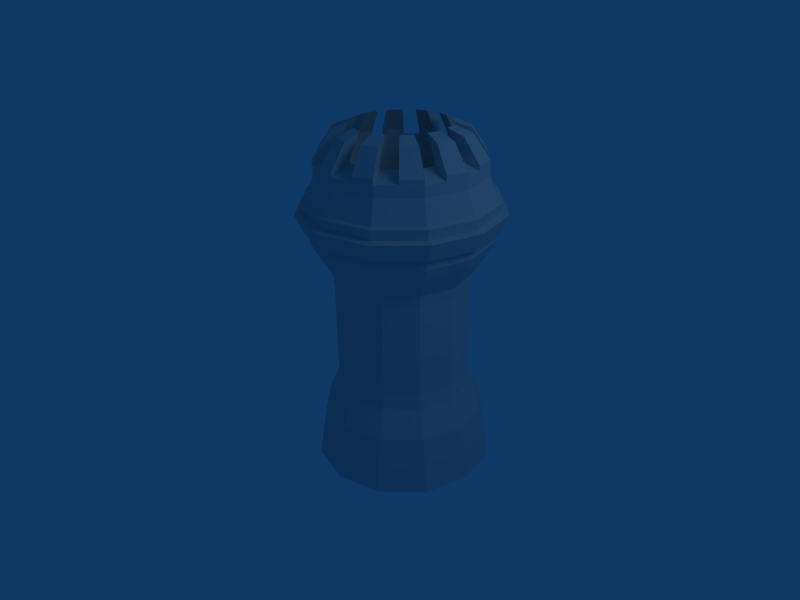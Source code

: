# Source: castle-tower-2_-evilfortress_.blend  (saved by Blender 2.44.0; exported with 4.5.12 LTS)
import bpy
from mathutils import Matrix  # noqa: F401  (used for matrix-valued properties, if any)

bpy.ops.wm.read_factory_settings(use_empty=True)
scene = bpy.context.scene
scene.name = 'Scene'

# ---- collections
col_collection_1 = bpy.data.collections.new('Collection 1'); scene.collection.children.link(col_collection_1)

# ---- world
world_world = bpy.data.worlds.new('World'); scene.world = world_world
world_world.color = (0.05656, 0.2208, 0.4)
world_world.use_sun_shadow = False
world_world.sun_shadow_jitter_overblur = 0.0
world_world.cycles.sampling_method = 'MANUAL'
world_world.cycles.sample_map_resolution = 256

# ---- cameras
cam_camera = bpy.data.cameras.new('Camera')
cam_camera.passepartout_alpha = 0.2
cam_camera.clip_end = 100.0
cam_camera.lens = 35.0
cam_camera.ortho_scale = 7.314
cam_camera.show_passepartout = False
cam_camera.show_safe_areas = True
cam_camera.dof.focus_distance = 0.0
cam_camera.dof.aperture_fstop = 128.0

# ---- lights
light_spot = bpy.data.lights.new('Spot', 'POINT')
light_spot.transmission_factor = 0.0
light_spot.cutoff_distance = 30.0
light_spot.energy = 100.0
light_spot.shadow_buffer_clip_start = 1.001
light_spot.shadow_soft_size = 1.0
light_spot.shadow_maximum_resolution = 0.006
light_spot.use_absolute_resolution = True
light_spot.cycles.use_multiple_importance_sampling = False

# ---- meshes
me_plane = bpy.data.meshes.new('Plane')
me_plane.from_pydata([(-0.2765, -0.04083, -0.1089), (-0.2866, 0.04748, -0.07774), (-0.2951, 0.1362, -0.04581), (-0.2781, 0.2249, -0.005386), (-0.2846, 0.2728, 0.01122), (-0.3181, 0.3948, 0.04773), (-0.3623, 0.5604, 0.09775), (-0.3754, 0.5959, 0.1072), (-0.4071, 0.6277, 0.109), (-0.4406, 0.6631, 0.1116), (-0.4643, 0.6918, 0.1149), (-0.4705, 0.7151, 0.122), (-0.488, 0.7206, 0.1182), (-0.5256, 0.7715, 0.1255), (-0.4956, 0.8864, 0.1806), (-0.4372, 0.9188, 0.2129), (-0.5152, 0.8089, 0.1437), (-0.504, 0.8148, 0.1498), (-0.5035, 0.7788, 0.1358), (-2.98e-08, 2.98e-08, 1.49e-08), (-0.5115, 0.7307, 0.2881), (-0.5117, 0.7682, 0.2973), (-0.5233, 0.7602, 0.2978), (-0.4423, 0.8875, 0.3118), (-0.5026, 0.8442, 0.314), (-0.5343, 0.7195, 0.2901), (-0.496, 0.6725, 0.2705), (-0.478, 0.6696, 0.2659), (-0.4718, 0.6463, 0.2589), (-0.4477, 0.6202, 0.2474), (-0.4135, 0.5887, 0.2324), (-0.3812, 0.5607, 0.2186), (-0.368, 0.5258, 0.2073), (-0.3239, 0.3602, 0.1572), (-0.2903, 0.2384, 0.1202), (-0.284, 0.1894, 0.1069), (-0.3021, 0.09416, 0.08732), (-0.294, 0.002929, 0.06323), (-0.2843, -0.08757, 0.03895), (-0.2159, -0.1108, 0.1764), (-0.2288, -0.01926, 0.1942), (-0.2405, 0.07321, 0.2111), (-0.2321, 0.1718, 0.2112), (-0.2399, 0.2212, 0.2215), (-0.2732, 0.343, 0.259), (-0.3173, 0.5086, 0.309), (-0.3297, 0.5431, 0.3222), (-0.3565, 0.5693, 0.347), (-0.3849, 0.5988, 0.3735), (-0.4052, 0.6237, 0.3927), (-0.4114, 0.647, 0.3998), (-0.4255, 0.6485, 0.4119), (-0.4581, 0.6936, 0.4431), (-0.4409, 0.8232, 0.438), (-0.3966, 0.872, 0.4037), (-0.452, 0.7359, 0.441), (-0.4435, 0.745, 0.4344), (-0.4411, 0.7068, 0.4295), (-0.3111, 0.7134, 0.5224), (-0.3175, 0.7514, 0.5244), (-0.3204, 0.7426, 0.535), (-0.3122, 0.8763, 0.464), (-0.327, 0.829, 0.5193), (-0.3176, 0.7008, 0.5435), (-0.2956, 0.6552, 0.5048), (-0.2885, 0.6532, 0.4876), (-0.2823, 0.6299, 0.4805), (-0.269, 0.6047, 0.4563), (-0.2512, 0.5746, 0.4222), (-0.2346, 0.548, 0.3901), (-0.2238, 0.5133, 0.3758), (-0.1797, 0.3478, 0.3258), (-0.1468, 0.226, 0.288), (-0.1362, 0.1766, 0.2797), (-0.1268, 0.07899, 0.2922), (-0.1084, -0.01313, 0.2802), (-0.0896, -0.1044, 0.2666), (0.06066, -0.07002, 0.2853), (0.03479, 0.01966, 0.2981), (0.008486, 0.11, 0.3091), (-0.02219, 0.2028, 0.2939), (-0.03606, 0.2513, 0.3018), (-0.06842, 0.3732, 0.3397), (-0.1126, 0.5388, 0.3897), (-0.1214, 0.5739, 0.4042), (-0.1258, 0.6033, 0.4379), (-0.1311, 0.6363, 0.4735), (-0.136, 0.6634, 0.4988), (-0.1422, 0.6867, 0.5058), (-0.1409, 0.6906, 0.5241), (-0.1503, 0.7391, 0.5644), (-0.1914, 0.8601, 0.5362), (-0.2117, 0.8993, 0.4766), (-0.1638, 0.7785, 0.5546), (-0.1676, 0.7857, 0.5431), (-0.1564, 0.7488, 0.5417), (-0.01849, 0.8035, 0.4823), (-0.03393, 0.8388, 0.4855), (-0.02414, 0.8339, 0.4944), (-0.1221, 0.9348, 0.438), (-0.07058, 0.908, 0.4842), (-0.001159, 0.7982, 0.5001), (-0.002963, 0.7453, 0.4647), (-0.01176, 0.7385, 0.4496), (-0.005546, 0.7152, 0.4426), (-0.008129, 0.6851, 0.4205), (-0.01407, 0.6476, 0.3897), (-0.02046, 0.6139, 0.3607), (-0.01333, 0.5782, 0.347), (0.03082, 0.4126, 0.297), (0.06271, 0.2905, 0.2593), (0.07953, 0.2431, 0.2501), (0.1291, 0.1578, 0.2572), (0.1625, 0.07033, 0.2431), (0.1947, -0.01685, 0.2276), (0.2765, 0.04083, 0.1089), (0.2405, 0.1253, 0.1299), (0.2028, 0.2097, 0.1503), (0.1417, 0.2869, 0.16), (0.123, 0.333, 0.1718), (0.09143, 0.4553, 0.2091), (0.04728, 0.6209, 0.2591), (0.04119, 0.6574, 0.2713), (0.05419, 0.6958, 0.2907), (0.06699, 0.738, 0.3116), (0.07414, 0.7713, 0.327), (0.06793, 0.7946, 0.3341), (0.08129, 0.8047, 0.3425), (0.08994, 0.8624, 0.368), (0.003248, 0.96, 0.3771), (-0.06738, 0.9734, 0.3586), (0.06117, 0.894, 0.3707), (0.04772, 0.8963, 0.3671), (0.06576, 0.8629, 0.3601), (0.07374, 0.911, 0.2079), (0.05546, 0.9429, 0.2196), (0.06925, 0.9427, 0.2166), (-0.06219, 1.005, 0.2597), (0.01024, 1.002, 0.2437), (0.09857, 0.9144, 0.2034), (0.08927, 0.8528, 0.1903), (0.07547, 0.8401, 0.1901), (0.08169, 0.8168, 0.1831), (0.0741, 0.7809, 0.1759), (0.06066, 0.7347, 0.1674), (0.04703, 0.6926, 0.1599), (0.05302, 0.6555, 0.1496), (0.09717, 0.4899, 0.09956), (0.1287, 0.3675, 0.06279), (0.1475, 0.3224, 0.04773), (0.2098, 0.2518, 0.01719), (0.2479, 0.1699, -0.01103), (0.2843, 0.08757, -0.03895), (0.2159, 0.1108, -0.1764), (0.1827, 0.192, -0.142), (0.1482, 0.2728, -0.1066), (0.09561, 0.34, -0.0566), (0.07832, 0.3846, -0.03851), (0.04651, 0.5072, -0.002228), (0.002359, 0.6727, 0.04778), (-0.0045, 0.7101, 0.05642), (0.003595, 0.7541, 0.05275), (0.01131, 0.8022, 0.04971), (0.01508, 0.8395, 0.04925), (0.008867, 0.8628, 0.05629), (0.01884, 0.8767, 0.04879), (0.02242, 0.9404, 0.05044), (-0.05147, 1.023, 0.1198), (-0.1079, 1.02, 0.1678), (-0.002058, 0.9669, 0.07334), (-0.01279, 0.9661, 0.08246), (0.003316, 0.935, 0.06638), (-0.1266, 0.9283, -0.02645), (-0.1387, 0.9597, -0.007499), (-0.1336, 0.9602, -0.02065), (-0.1924, 1.016, 0.1075), (-0.1653, 1.017, 0.03842), (-0.1181, 0.9332, -0.04994), (-0.1111, 0.8701, -0.04404), (-0.114, 0.8565, -0.03151), (-0.1078, 0.8332, -0.03854), (-0.1046, 0.7964, -0.03305), (-0.1017, 0.7488, -0.02246), (-0.0996, 0.7053, -0.01151), (-0.09114, 0.668, -0.019), (-0.04699, 0.5024, -0.06901), (-0.01473, 0.3799, -0.105), (-0.0002227, 0.3352, -0.1251), (0.03454, 0.267, -0.1877), (0.06237, 0.1859, -0.228), (0.0896, 0.1044, -0.2666), (-0.06066, 0.07002, -0.2853), (-0.08086, 0.1531, -0.2459), (-0.1007, 0.236, -0.2046), (-0.1143, 0.3091, -0.1393), (-0.1255, 0.3545, -0.1188), (-0.1583, 0.4769, -0.0829), (-0.2024, 0.6425, -0.03289), (-0.2128, 0.6794, -0.02563), (-0.227, 0.7201, -0.0381), (-0.2425, 0.7648, -0.05026), (-0.2541, 0.7997, -0.0568), (-0.2603, 0.823, -0.04976), (-0.2658, 0.8347, -0.06334), (-0.2854, 0.8949, -0.07081), (-0.3009, 0.9864, 0.02151), (-0.2928, 0.9929, 0.095), (-0.2902, 0.9244, -0.04019), (-0.2886, 0.9254, -0.02621), (-0.2813, 0.8929, -0.04575), (-0.4193, 0.8382, 0.01364), (-0.4223, 0.8724, 0.03136), (-0.4299, 0.869, 0.01995), (-0.3824, 0.9574, 0.1336), (-0.4218, 0.9384, 0.07355), (-0.4345, 0.8357, -0.006583), (-0.4037, 0.78, -0.003945), (-0.3908, 0.7713, 0.006412), (-0.3846, 0.748, -0.0006237), (-0.3654, 0.716, 0.002698), (-0.3388, 0.6758, 0.01003), (-0.3137, 0.6393, 0.01783), (-0.3017, 0.6031, 0.009846), (-0.2575, 0.4376, -0.04017), (-0.2242, 0.3153, -0.07627), (-0.216, 0.2687, -0.09548), (-0.2214, 0.1882, -0.1527), (-0.2086, 0.1025, -0.1909), (-0.1947, 0.01685, -0.2276), (-0.3625, 0.8827, 0.111), (-0.2984, 0.8772, 0.186), (-0.253, 0.8952, 0.1664), (-0.2729, 0.9183, 0.07246), (-0.1725, 0.9413, 0.085), (-0.202, 0.9069, 0.1728), (-0.1591, 0.9091, 0.2034), (-0.08804, 0.9456, 0.1453), (-0.0423, 0.93, 0.2372), (-0.1359, 0.9012, 0.25), (-0.1385, 0.8853, 0.3002), (-0.04748, 0.8988, 0.3361), (-0.1022, 0.8602, 0.4154), (-0.1663, 0.8658, 0.3405), (-0.2118, 0.8477, 0.3601), (-0.1918, 0.8247, 0.454), (-0.2923, 0.8017, 0.4415), (-0.2628, 0.836, 0.3537), (-0.3056, 0.8339, 0.3231), (-0.3767, 0.7974, 0.3812), (-0.4224, 0.8129, 0.2893), (-0.3289, 0.8418, 0.2765), (-0.2323, 0.8711, 0.2631), (-0.3262, 0.8576, 0.2263), (-0.4173, 0.8442, 0.1904), (-0.4346, 0.9867, 0.08814), (-0.3953, 1.006, 0.1482), (-0.3057, 1.041, 0.1096), (-0.3138, 1.035, 0.0361), (-0.1782, 1.066, 0.05301), (-0.2052, 1.064, 0.1221), (-0.1208, 1.069, 0.1824), (-0.06435, 1.071, 0.1344), (-0.002637, 1.05, 0.2583), (-0.07507, 1.053, 0.2743), (-0.08026, 1.022, 0.3732), (-0.009631, 1.008, 0.3917), (-0.08346, 0.9563, 0.4988), (-0.135, 0.9831, 0.4526), (-0.2246, 0.9476, 0.4912), (-0.2043, 0.9084, 0.5508), (-0.3399, 0.8773, 0.5339), (-0.3251, 0.9246, 0.4786), (-0.4095, 0.9203, 0.4183), (-0.4537, 0.8715, 0.4526), (-0.5155, 0.8925, 0.3286), (-0.4552, 0.9358, 0.3264), (-0.45, 0.9671, 0.2275), (-0.5085, 0.9347, 0.1952), (-0.4991, 0.8653, 0.2473), (-0.4398, 0.9032, 0.2624), (-0.4717, 0.8337, 0.376), (-0.4195, 0.8798, 0.3578), (-0.3839, 0.8261, 0.4786), (-0.3544, 0.8741, 0.4339), (-0.2592, 0.8445, 0.5278), (-0.2619, 0.8878, 0.4703), (-0.131, 0.884, 0.5102), (-0.1669, 0.9171, 0.4573), (-0.03366, 0.934, 0.4307), (-0.09474, 0.9541, 0.3983), (0.006745, 0.9811, 0.3104), (-0.06478, 0.989, 0.3092), (-0.02061, 1.013, 0.1817), (-0.08507, 1.012, 0.2138), (-0.1084, 1.02, 0.07909), (-0.1501, 1.018, 0.1377), (-0.2331, 1.002, 0.02996), (-0.2426, 1.004, 0.1013), (-0.3613, 0.9624, 0.04753), (-0.3376, 0.9751, 0.1143), (-0.4098, 0.9381, 0.1733), (-0.4587, 0.9124, 0.1271), (-0.5002, 0.9038, 0.1859), (-0.4715, 0.9607, 0.1417), (-0.4262, 0.9552, 0.07862), (-0.3869, 0.9741, 0.1386), (-0.4227, 0.9864, 0.1879), (-0.4418, 0.9362, 0.2182), (-0.2973, 1.01, 0.1001), (-0.3505, 1.023, 0.1289), (-0.3742, 1.011, 0.06212), (-0.3054, 1.003, 0.02659), (-0.1969, 1.033, 0.1127), (-0.2555, 1.053, 0.1159), (-0.246, 1.05, 0.04455), (-0.1699, 1.034, 0.04355), (-0.1123, 1.037, 0.1728), (-0.163, 1.066, 0.1523), (-0.1213, 1.069, 0.09368), (-0.05587, 1.04, 0.1247), (-0.06671, 1.022, 0.2649), (-0.09794, 1.061, 0.2284), (-0.03349, 1.061, 0.1963), (0.005727, 1.019, 0.2489), (-0.07197, 0.9906, 0.3638), (-0.07766, 1.037, 0.3238), (-0.006134, 1.029, 0.325), (-0.001343, 0.9772, 0.3823), (-0.1266, 0.9518, 0.4431), (-0.1076, 1.002, 0.4129), (-0.04654, 0.9823, 0.4452), (-0.07509, 0.9249, 0.4893), (-0.2162, 0.9163, 0.4817), (-0.1798, 0.9654, 0.4719), (-0.1439, 0.9323, 0.5248), (-0.196, 0.8771, 0.5414), (-0.3167, 0.8932, 0.4691), (-0.2748, 0.9361, 0.4849), (-0.2721, 0.8928, 0.5424), (-0.3315, 0.846, 0.5244), (-0.4012, 0.8891, 0.4089), (-0.3673, 0.9224, 0.4485), (-0.3968, 0.8744, 0.4932), (-0.4454, 0.8404, 0.4432), (-0.4469, 0.9048, 0.317), (-0.4323, 0.9281, 0.3724), (-0.4846, 0.882, 0.3906), (-0.5072, 0.8614, 0.3192), (-0.4526, 0.9515, 0.277), (-0.512, 0.9136, 0.2619), (-0.4792, 0.9509, 0.2114), (-0.4853, 0.9142, 0.3275), (-0.4316, 0.8959, 0.4354), (-0.3325, 0.9009, 0.5063), (-0.2145, 0.928, 0.521), (-0.1092, 0.9697, 0.4757), (-0.04494, 1.015, 0.3825), (-0.03885, 1.052, 0.2663), (-0.09258, 1.07, 0.1584), (-0.1917, 1.065, 0.08757), (-0.3097, 1.038, 0.07284), (-0.415, 0.9962, 0.1182), (-0.4631, 0.9292, 0.1321), (-0.4143, 0.9548, 0.1783), (-0.3421, 0.992, 0.1194), (-0.3658, 0.9792, 0.05262), (-0.2471, 1.021, 0.1064), (-0.2376, 1.019, 0.0351), (-0.1545, 1.035, 0.1427), (-0.1128, 1.037, 0.08407), (-0.08958, 1.029, 0.2189), (-0.02513, 1.03, 0.1869), (-0.06938, 1.006, 0.3144), (0.002154, 0.9983, 0.3156), (-0.09926, 0.971, 0.4034), (-0.03818, 0.951, 0.4358), (-0.1714, 0.9341, 0.4624), (-0.1356, 0.9011, 0.5154), (-0.2665, 0.9047, 0.4754), (-0.2637, 0.8615, 0.5329), (-0.359, 0.8913, 0.4391), (-0.3885, 0.8433, 0.4838), (-0.4241, 0.897, 0.363), (-0.4763, 0.8509, 0.3812), (-0.4444, 0.9206, 0.2677), (-0.5037, 0.8828, 0.2526), (-0.4823, 0.9325, 0.2694), (-0.4585, 0.905, 0.3815), (-0.382, 0.8984, 0.4709), (-0.2735, 0.9145, 0.5136), (-0.1618, 0.9488, 0.4983), (-0.07708, 0.9924, 0.4291), (-0.0419, 1.033, 0.3244), (-0.06572, 1.061, 0.2124), (-0.1422, 1.067, 0.123), (-0.2507, 1.051, 0.08021), (-0.3624, 1.017, 0.0955), (-0.4471, 0.9735, 0.1648), (-0.1381, 1.052, 0.1184), (-0.0885, 1.055, 0.1538), (-0.1172, 1.053, 0.08906), (-0.1589, 1.051, 0.1477), (-0.06027, 1.056, 0.1297), (-0.1167, 1.053, 0.1778), (-0.06187, 1.046, 0.208), (-0.035, 1.037, 0.262), (-0.02964, 1.047, 0.192), (-0.09409, 1.046, 0.224), (-0.07122, 1.039, 0.27), (0.001213, 1.036, 0.254), (-0.0382, 1.019, 0.3202), (-0.04125, 1.001, 0.3783), (-0.002438, 1.016, 0.3208), (-0.07397, 1.023, 0.3196), (-0.005935, 0.9945, 0.3875), (-0.07656, 1.008, 0.369), (-0.07324, 0.9779, 0.4247), (-0.1054, 0.9553, 0.4713), (-0.0427, 0.9679, 0.4409), (-0.1038, 0.988, 0.4085), (-0.02982, 0.9196, 0.4263), (-0.1311, 0.9687, 0.4482), (-0.07961, 0.9419, 0.4944), (-0.158, 0.9346, 0.494), (-0.2107, 0.9137, 0.5167), (-0.1401, 0.9181, 0.5205), (-0.176, 0.9511, 0.4676), (-0.2005, 0.8941, 0.5465), (-0.2208, 0.9333, 0.4869), (-0.2696, 0.9, 0.5093), (-0.3286, 0.8865, 0.5019), (-0.2683, 0.8784, 0.538), (-0.271, 0.9217, 0.4805), (-0.3212, 0.9102, 0.4743), (-0.336, 0.8629, 0.5296), (-0.3783, 0.8844, 0.4666), (-0.4279, 0.8819, 0.4312), (-0.3931, 0.8604, 0.489), (-0.3635, 0.9084, 0.4442), (-0.45, 0.8575, 0.4483), (-0.4057, 0.9063, 0.4141), (-0.4548, 0.8912, 0.3773), (-0.4816, 0.9003, 0.3233), (-0.4809, 0.8682, 0.3864), (-0.4287, 0.9142, 0.3682), (-0.4515, 0.922, 0.3222), (-0.5118, 0.8787, 0.3244), (-0.4787, 0.9191, 0.2654), (-0.4757, 0.9375, 0.2073), (-0.5084, 0.9002, 0.2579), (-0.4491, 0.9381, 0.2729), (-0.5049, 0.9213, 0.1912), (-0.4465, 0.9537, 0.2235), (-0.4432, 0.9588, 0.1603), (-0.411, 0.9814, 0.1137), (-0.4187, 0.9716, 0.1834), (-0.4676, 0.9459, 0.1372), (-0.3914, 0.9909, 0.1437), (-0.4307, 0.9719, 0.08368), (-0.3585, 1.002, 0.09108), (-0.3058, 1.023, 0.06842), (-0.3703, 0.9961, 0.0577), (-0.3466, 1.009, 0.1245), (-0.3099, 1.02, 0.03168), (-0.3018, 1.027, 0.1052), (-0.2469, 1.037, 0.07588), (-0.1879, 1.051, 0.08324), (-0.2422, 1.036, 0.04023), (-0.2517, 1.038, 0.1115), (-0.2014, 1.05, 0.1178), (-0.1744, 1.051, 0.04868), (-0.4283, 1.044, 0.2118), (-0.3605, 1.078, 0.1564), (-0.2712, 1.106, 0.1441), (-0.1843, 1.119, 0.1783), (-0.1232, 1.113, 0.2498), (-0.1041, 1.091, 0.3395), (-0.1322, 1.059, 0.4232), (-0.2001, 1.024, 0.4786), (-0.2894, 0.9963, 0.4909), (-0.3762, 0.9835, 0.4566), (-0.4374, 0.9887, 0.3851), (-0.4564, 1.011, 0.2955), (-0.4026, 1.062, 0.1745), (-0.3184, 1.095, 0.1382), (-0.224, 1.117, 0.15), (-0.1446, 1.121, 0.2067), (-0.1017, 1.106, 0.293), (-0.1065, 1.077, 0.3859), (-0.158, 1.04, 0.4605), (-0.2421, 1.007, 0.4968), (-0.3366, 0.9855, 0.485), (-0.4159, 0.9814, 0.4283), (-0.4589, 0.9961, 0.342), (-0.454, 1.025, 0.2491), (-0.4801, 0.9956, 0.2895), (-0.4327, 1.026, 0.3015), (-0.4583, 0.9703, 0.3924), (-0.4165, 1.007, 0.3779), (-0.388, 0.9643, 0.4746), (-0.3644, 1.003, 0.4387), (-0.2883, 0.979, 0.5139), (-0.2904, 1.014, 0.4679), (-0.1857, 1.011, 0.4998), (-0.2144, 1.037, 0.4575), (-0.1078, 1.051, 0.4362), (-0.1567, 1.067, 0.4103), (-0.07549, 1.088, 0.34), (-0.1327, 1.095, 0.339), (-0.09738, 1.114, 0.237), (-0.1489, 1.113, 0.2627), (-0.1676, 1.12, 0.1549), (-0.201, 1.118, 0.2018), (-0.2674, 1.105, 0.1156), (-0.275, 1.107, 0.1726), (-0.3699, 1.073, 0.1297), (-0.351, 1.083, 0.1831), (-0.4087, 1.054, 0.2302), (-0.4478, 1.033, 0.1933), (-0.4774, 1.012, 0.2361), (-0.4306, 1.038, 0.262), (-0.4348, 1.013, 0.3411), (-0.4829, 0.9787, 0.3428), (-0.4336, 0.9619, 0.442), (-0.3982, 1.001, 0.4146), (-0.3306, 1.004, 0.4629), (-0.3425, 0.9666, 0.5071), (-0.234, 0.9914, 0.5206), (-0.2503, 1.023, 0.4729), (-0.1786, 1.051, 0.442), (-0.1373, 1.03, 0.479), (-0.07829, 1.071, 0.3933), (-0.1348, 1.082, 0.3785), (-0.1306, 1.107, 0.2994), (-0.07269, 1.105, 0.2866), (-0.1221, 1.122, 0.1874), (-0.1672, 1.12, 0.2259), (-0.2348, 1.116, 0.1777), (-0.2132, 1.117, 0.1224), (-0.3216, 1.092, 0.1088), (-0.3152, 1.098, 0.1676), (-0.3868, 1.069, 0.1985), (-0.4183, 1.054, 0.1505)], [], [(19, 0, 38), (18, 13, 25, 20), (18, 16, 22, 20), (17, 16, 22, 21), (13, 12, 26, 25), (12, 11, 27, 26), (11, 10, 28, 27), (10, 9, 29, 28), (9, 8, 30, 29), (8, 7, 31, 30), (7, 6, 32, 31), (6, 5, 33, 32), (5, 4, 34, 33), (4, 3, 35, 34), (3, 2, 36, 35), (2, 1, 37, 36), (1, 0, 38, 37), (37, 38, 39, 40), (36, 37, 40, 41), (35, 36, 41, 42), (34, 35, 42, 43), (33, 34, 43, 44), (32, 33, 44, 45), (31, 32, 45, 46), (30, 31, 46, 47), (29, 30, 47, 48), (28, 29, 48, 49), (27, 28, 49, 50), (26, 27, 50, 51), (25, 26, 51, 52), (21, 22, 55, 56), (20, 22, 55, 57), (20, 25, 52, 57), (19, 38, 39), (19, 39, 76), (57, 52, 63, 58), (57, 55, 60, 58), (56, 55, 60, 59), (52, 51, 64, 63), (51, 50, 65, 64), (50, 49, 66, 65), (49, 48, 67, 66), (48, 47, 68, 67), (47, 46, 69, 68), (46, 45, 70, 69), (45, 44, 71, 70), (44, 43, 72, 71), (43, 42, 73, 72), (42, 41, 74, 73), (41, 40, 75, 74), (40, 39, 76, 75), (75, 76, 77, 78), (74, 75, 78, 79), (73, 74, 79, 80), (72, 73, 80, 81), (71, 72, 81, 82), (70, 71, 82, 83), (69, 70, 83, 84), (68, 69, 84, 85), (67, 68, 85, 86), (66, 67, 86, 87), (65, 66, 87, 88), (64, 65, 88, 89), (63, 64, 89, 90), (59, 60, 93, 94), (58, 60, 93, 95), (58, 63, 90, 95), (19, 76, 77), (19, 77, 114), (95, 90, 101, 96), (95, 93, 98, 96), (94, 93, 98, 97), (90, 89, 102, 101), (89, 88, 103, 102), (88, 87, 104, 103), (87, 86, 105, 104), (86, 85, 106, 105), (85, 84, 107, 106), (84, 83, 108, 107), (83, 82, 109, 108), (82, 81, 110, 109), (81, 80, 111, 110), (80, 79, 112, 111), (79, 78, 113, 112), (78, 77, 114, 113), (113, 114, 115, 116), (112, 113, 116, 117), (111, 112, 117, 118), (110, 111, 118, 119), (109, 110, 119, 120), (108, 109, 120, 121), (107, 108, 121, 122), (106, 107, 122, 123), (105, 106, 123, 124), (104, 105, 124, 125), (103, 104, 125, 126), (102, 103, 126, 127), (101, 102, 127, 128), (97, 98, 131, 132), (96, 98, 131, 133), (96, 101, 128, 133), (19, 114, 115), (19, 115, 152), (133, 128, 139, 134), (133, 131, 136, 134), (132, 131, 136, 135), (128, 127, 140, 139), (127, 126, 141, 140), (126, 125, 142, 141), (125, 124, 143, 142), (124, 123, 144, 143), (123, 122, 145, 144), (122, 121, 146, 145), (121, 120, 147, 146), (120, 119, 148, 147), (119, 118, 149, 148), (118, 117, 150, 149), (117, 116, 151, 150), (116, 115, 152, 151), (151, 152, 153, 154), (150, 151, 154, 155), (149, 150, 155, 156), (148, 149, 156, 157), (147, 148, 157, 158), (146, 147, 158, 159), (145, 146, 159, 160), (144, 145, 160, 161), (143, 144, 161, 162), (142, 143, 162, 163), (141, 142, 163, 164), (140, 141, 164, 165), (139, 140, 165, 166), (135, 136, 169, 170), (134, 136, 169, 171), (134, 139, 166, 171), (19, 152, 153), (19, 153, 190), (171, 166, 177, 172), (171, 169, 174, 172), (170, 169, 174, 173), (166, 165, 178, 177), (165, 164, 179, 178), (164, 163, 180, 179), (163, 162, 181, 180), (162, 161, 182, 181), (161, 160, 183, 182), (160, 159, 184, 183), (159, 158, 185, 184), (158, 157, 186, 185), (157, 156, 187, 186), (156, 155, 188, 187), (155, 154, 189, 188), (154, 153, 190, 189), (189, 190, 191, 192), (188, 189, 192, 193), (187, 188, 193, 194), (186, 187, 194, 195), (185, 186, 195, 196), (184, 185, 196, 197), (183, 184, 197, 198), (182, 183, 198, 199), (181, 182, 199, 200), (180, 181, 200, 201), (179, 180, 201, 202), (178, 179, 202, 203), (177, 178, 203, 204), (173, 174, 207, 208), (172, 174, 207, 209), (172, 177, 204, 209), (19, 190, 191), (19, 191, 228), (209, 204, 215, 210), (209, 207, 212, 210), (208, 207, 212, 211), (204, 203, 216, 215), (203, 202, 217, 216), (202, 201, 218, 217), (201, 200, 219, 218), (200, 199, 220, 219), (199, 198, 221, 220), (198, 197, 222, 221), (197, 196, 223, 222), (196, 195, 224, 223), (195, 194, 225, 224), (194, 193, 226, 225), (193, 192, 227, 226), (192, 191, 228, 227), (0, 1, 227, 228), (226, 227, 1, 2), (225, 226, 2, 3), (224, 225, 3, 4), (223, 224, 4, 5), (222, 223, 5, 6), (221, 222, 6, 7), (220, 221, 7, 8), (219, 220, 8, 9), (218, 219, 9, 10), (217, 218, 10, 11), (216, 217, 11, 12), (215, 216, 12, 13), (211, 212, 16, 17), (210, 212, 16, 18), (210, 215, 13, 18), (228, 0, 19), (251, 252, 250), (252, 253, 249, 250), (250, 249, 248, 247), (251, 250, 247), (251, 247, 246), (247, 248, 245, 246), (246, 245, 244, 243), (251, 246, 243), (251, 243, 242), (243, 244, 241, 242), (242, 241, 240, 239), (251, 242, 239), (251, 239, 238), (239, 240, 237, 238), (238, 237, 236, 235), (251, 238, 235), (251, 235, 234), (235, 236, 233, 234), (234, 233, 232, 231), (251, 234, 231), (251, 231, 230), (231, 232, 229, 230), (230, 229, 253, 252), (251, 230, 252), (278, 21, 17), (14, 278, 17), (278, 24, 21), (280, 56, 21), (24, 280, 21), (280, 53, 56), (282, 59, 56), (53, 282, 56), (282, 62, 59), (284, 94, 59), (62, 284, 59), (284, 91, 94), (286, 97, 94), (91, 286, 94), (286, 100, 97), (288, 132, 97), (100, 288, 97), (288, 129, 132), (290, 135, 132), (129, 290, 132), (290, 138, 135), (292, 170, 135), (138, 292, 135), (292, 167, 170), (294, 173, 170), (167, 294, 170), (294, 176, 173), (296, 208, 173), (176, 296, 173), (296, 205, 208), (298, 211, 208), (205, 298, 208), (298, 214, 211), (301, 17, 211), (214, 301, 211), (301, 14, 17), (300, 253, 229), (213, 300, 229), (300, 15, 253), (299, 229, 232), (206, 299, 232), (299, 213, 229), (297, 232, 233), (175, 297, 233), (297, 206, 232), (295, 233, 236), (168, 295, 236), (295, 175, 233), (293, 236, 237), (137, 293, 237), (293, 168, 236), (291, 237, 240), (130, 291, 240), (291, 137, 237), (289, 240, 241), (99, 289, 241), (289, 130, 240), (287, 241, 244), (92, 287, 244), (287, 99, 241), (285, 244, 245), (61, 285, 245), (285, 92, 244), (283, 245, 248), (54, 283, 248), (283, 61, 245), (281, 248, 249), (23, 281, 249), (281, 54, 248), (279, 249, 253), (15, 279, 253), (279, 23, 249), (301, 14, 302, 362), (214, 301, 362, 304), (362, 302, 277, 303), (300, 213, 305, 363), (15, 300, 363, 307), (307, 363, 306, 276), (299, 206, 308, 364), (213, 299, 364, 305), (305, 364, 309, 255), (298, 214, 304, 365), (205, 298, 365, 311), (365, 304, 254, 310), (297, 175, 312, 366), (206, 297, 366, 308), (308, 366, 313, 256), (296, 205, 311, 367), (176, 296, 367, 315), (367, 311, 257, 314), (295, 168, 316, 368), (175, 295, 368, 312), (312, 368, 317, 259), (294, 176, 315, 369), (167, 294, 369, 319), (369, 315, 258, 318), (293, 137, 320, 370), (168, 293, 370, 316), (316, 370, 321, 260), (292, 167, 319, 371), (138, 292, 371, 323), (371, 319, 261, 322), (291, 130, 324, 372), (137, 291, 372, 320), (320, 372, 325, 263), (290, 138, 323, 373), (129, 290, 373, 327), (373, 323, 262, 326), (289, 99, 328, 374), (130, 289, 374, 324), (324, 374, 329, 264), (288, 129, 327, 375), (100, 288, 375, 331), (375, 327, 265, 330), (287, 92, 332, 376), (99, 287, 376, 328), (328, 376, 333, 267), (286, 100, 331, 377), (91, 286, 377, 335), (377, 331, 266, 334), (285, 61, 336, 378), (92, 285, 378, 332), (332, 378, 337, 268), (284, 91, 335, 379), (62, 284, 379, 339), (379, 335, 269, 338), (283, 54, 340, 380), (61, 283, 380, 336), (336, 380, 341, 271), (282, 62, 339, 381), (53, 282, 381, 343), (381, 339, 270, 342), (281, 23, 344, 382), (54, 281, 382, 340), (340, 382, 345, 272), (280, 53, 343, 383), (24, 280, 383, 347), (383, 343, 273, 346), (279, 15, 307, 384), (23, 279, 384, 344), (344, 384, 348, 275), (278, 24, 347, 385), (14, 278, 385, 302), (385, 347, 274, 349), (394, 317, 401, 398), (318, 394, 398, 400), (369, 318, 400), (317, 368, 401), (358, 261, 402, 399), (260, 358, 399, 403), (261, 319, 402), (316, 260, 403), (368, 316, 403, 401), (319, 369, 400, 402), (399, 402, 400, 398), (403, 399, 398, 401), (393, 321, 407, 404), (322, 393, 404, 406), (371, 322, 406), (321, 370, 407), (263, 357, 405, 408), (357, 262, 409, 405), (262, 323, 409), (320, 263, 408), (370, 320, 408, 407), (323, 371, 406, 409), (405, 409, 406, 404), (408, 405, 404, 407), (392, 325, 413, 410), (326, 392, 410, 412), (373, 326, 412), (325, 372, 413), (356, 265, 414, 411), (264, 356, 411, 415), (265, 327, 414), (324, 264, 415), (372, 324, 415, 413), (327, 373, 412, 414), (411, 414, 412, 410), (415, 411, 410, 413), (391, 329, 419, 416), (330, 391, 416, 418), (375, 330, 418), (288, 375, 420), (329, 374, 419), (267, 355, 417, 421), (355, 266, 422, 417), (266, 331, 422), (328, 267, 421), (374, 328, 421, 419), (331, 375, 418, 422), (417, 422, 418, 416), (421, 417, 416, 419), (390, 333, 426, 423), (334, 390, 423, 425), (377, 334, 425), (333, 376, 426), (354, 269, 427, 424), (268, 354, 424, 428), (269, 335, 427), (332, 268, 428), (376, 332, 428, 426), (335, 377, 425, 427), (424, 427, 425, 423), (428, 424, 423, 426), (389, 337, 432, 429), (338, 389, 429, 431), (379, 338, 431), (337, 378, 432), (271, 353, 430, 433), (353, 270, 434, 430), (270, 339, 434), (336, 271, 433), (378, 336, 433, 432), (339, 379, 431, 434), (430, 434, 431, 429), (433, 430, 429, 432), (388, 341, 438, 435), (342, 388, 435, 437), (381, 342, 437), (341, 380, 438), (352, 273, 439, 436), (272, 352, 436, 440), (273, 343, 439), (340, 272, 440), (380, 340, 440, 438), (343, 381, 437, 439), (436, 439, 437, 435), (440, 436, 435, 438), (387, 345, 444, 441), (346, 387, 441, 443), (383, 346, 443), (345, 382, 444), (275, 351, 442, 445), (351, 274, 446, 442), (274, 347, 446), (344, 275, 445), (382, 344, 445, 444), (347, 383, 443, 446), (442, 446, 443, 441), (445, 442, 441, 444), (386, 348, 450, 447), (349, 386, 447, 449), (385, 349, 449), (348, 384, 450), (350, 277, 451, 448), (276, 350, 448, 452), (307, 276, 452), (277, 302, 451), (384, 307, 452, 450), (302, 385, 449, 451), (448, 451, 449, 447), (452, 448, 447, 450), (397, 306, 455, 453), (303, 397, 453, 456), (306, 363, 455), (362, 303, 456), (255, 361, 454, 457), (361, 254, 458, 454), (305, 255, 457), (254, 304, 458), (304, 362, 456, 458), (363, 305, 457, 455), (454, 458, 456, 453), (457, 454, 453, 455), (396, 309, 462, 459), (310, 396, 459, 461), (365, 310, 461), (309, 364, 462), (360, 257, 463, 460), (256, 360, 460, 464), (257, 311, 463), (308, 256, 464), (364, 308, 464, 462), (311, 365, 461, 463), (460, 463, 461, 459), (464, 460, 459, 462), (395, 313, 468, 465), (314, 395, 465, 467), (367, 314, 467), (313, 366, 468), (259, 359, 466, 469), (359, 258, 470, 466), (258, 315, 470), (312, 259, 469), (366, 312, 469, 468), (315, 367, 467, 470), (466, 470, 467, 465), (469, 466, 465, 468), (306, 397, 471, 517), (397, 303, 518, 471), (309, 396, 472, 516), (396, 310, 515, 472), (313, 395, 473, 514), (395, 314, 513, 473), (317, 394, 474, 512), (394, 318, 511, 474), (321, 393, 475, 510), (393, 322, 509, 475), (325, 392, 476, 508), (392, 326, 507, 476), (329, 391, 477, 506), (391, 330, 505, 477), (333, 390, 478, 504), (390, 334, 503, 478), (337, 389, 479, 502), (389, 338, 501, 479), (341, 388, 480, 500), (388, 342, 499, 480), (345, 387, 481, 498), (387, 346, 497, 481), (348, 386, 482, 496), (386, 349, 495, 482), (361, 255, 541, 483), (254, 361, 483, 542), (257, 360, 484, 539), (360, 256, 540, 484), (359, 259, 537, 485), (258, 359, 485, 538), (261, 358, 486, 535), (358, 260, 536, 486), (357, 263, 533, 487), (262, 357, 487, 534), (265, 356, 488, 531), (356, 264, 532, 488), (355, 267, 529, 489), (266, 355, 489, 530), (269, 354, 490, 527), (354, 268, 528, 490), (353, 271, 525, 491), (270, 353, 491, 526), (273, 352, 492, 523), (352, 272, 524, 492), (351, 275, 521, 493), (274, 351, 493, 522), (277, 350, 494, 519), (350, 276, 520, 494), (349, 274, 522, 495), (275, 348, 496, 521), (346, 273, 523, 497), (272, 345, 498, 524), (342, 270, 526, 499), (271, 341, 500, 525), (338, 269, 527, 501), (268, 337, 502, 528), (334, 266, 530, 503), (267, 333, 504, 529), (330, 265, 531, 505), (264, 329, 506, 532), (326, 262, 534, 507), (263, 325, 508, 533), (322, 261, 535, 509), (260, 321, 510, 536), (318, 258, 538, 511), (259, 317, 512, 537), (314, 257, 539, 513), (256, 313, 514, 540), (310, 254, 542, 515), (255, 309, 516, 541), (276, 306, 517, 520), (303, 277, 519, 518), (482, 495, 522, 493), (496, 482, 493, 521), (481, 497, 523, 492), (498, 481, 492, 524), (480, 499, 526, 491), (500, 480, 491, 525), (479, 501, 527, 490), (502, 479, 490, 528), (478, 503, 530, 489), (504, 478, 489, 529), (477, 505, 531, 488), (506, 477, 488, 532), (476, 507, 534, 487), (508, 476, 487, 533), (475, 509, 535, 486), (510, 475, 486, 536), (474, 511, 538, 485), (512, 474, 485, 537), (473, 513, 539, 484), (514, 473, 484, 540), (472, 515, 542, 483), (516, 472, 483, 541), (471, 518, 519, 494), (517, 471, 494, 520)])
me_plane.use_remesh_preserve_volume = False
me_plane.use_remesh_preserve_attributes = False
me_plane.use_mirror_vertex_groups = False
me_plane.update()

# ---- objects
ob_plane = bpy.data.objects.new('Plane', me_plane)
ob_lamp = bpy.data.objects.new('Lamp', light_spot)
ob_camera = bpy.data.objects.new('Camera', cam_camera)

# ---- transforms, parenting, visibility, modifiers, constraints
ob_plane.location = (0.0, 0.0, 0.0)
ob_plane.rotation_euler = (1.277, 0.2499, 0.3134)
ob_plane.scale = (2.865, 2.865, 2.865)
ob_plane.lock_rotations_4d = False
ob_plane.empty_display_type = 'ARROWS'
ob_plane.color = (0.0, 0.0, 0.0, 1.0)
ob_plane.lineart.crease_threshold = 0.0
ob_lamp.location = (4.076, 1.005, 5.904)
ob_lamp.rotation_euler = (0.6503, 0.05522, 1.866)
ob_lamp.lock_rotations_4d = False
ob_lamp.empty_display_type = 'ARROWS'
ob_lamp.color = (0.0, 0.0, 0.0, 0.0)
ob_lamp.lineart.crease_threshold = 0.0
ob_camera.location = (4.765, -4.481, 4.848)
ob_camera.rotation_euler = (1.109, 0.01082, 0.8149)
ob_camera.lock_rotations_4d = False
ob_camera.empty_display_type = 'ARROWS'
ob_camera.color = (0.0, 0.0, 0.0, 0.0)
ob_camera.display_type = 'WIRE'
ob_camera.lineart.crease_threshold = 0.0

# ---- collection membership
col_collection_1.objects.link(ob_plane)
col_collection_1.objects.link(ob_lamp)
col_collection_1.objects.link(ob_camera)

# ---- scene / render settings (as saved in the file)
scene.camera = ob_camera
scene.frame_start = 1; scene.frame_end = 250; scene.frame_set(1)
scene.render.engine = 'BLENDER_EEVEE_NEXT'
scene.render.image_settings.file_format = 'JPEG'
scene.render.image_settings.color_mode = 'RGB'
scene.render.image_settings.compression = 90
scene.render.resolution_x = 800
scene.render.resolution_y = 600
scene.render.pixel_aspect_x = 100.0
scene.render.pixel_aspect_y = 100.0
scene.render.fps = 25
scene.render.dither_intensity = 0.0
scene.render.use_compositing = False
scene.render.use_sequencer = False
scene.render.bake_margin = 2
scene.render.bake_bias = 0.0
scene.render.use_stamp_time = False
scene.render.use_stamp_date = False
scene.render.use_stamp_frame = False
scene.render.use_stamp_camera = False
scene.render.use_stamp_scene = False
scene.render.use_stamp_filename = False
scene.render.use_stamp_render_time = False
scene.render.stamp_font_size = 0
scene.cycles.use_denoising = False
scene.cycles.samples = 10
scene.cycles.sampling_pattern = 'TABULATED_SOBOL'
scene.cycles.light_sampling_threshold = 0.0
scene.cycles.use_adaptive_sampling = False
scene.cycles.use_light_tree = False
scene.cycles.blur_glossy = 0.0
scene.cycles.volume_bounces = 1
scene.cycles.pixel_filter_type = 'GAUSSIAN'
scene.cycles.sample_clamp_indirect = 0.0
scene.view_settings.view_transform = 'Raw'
bpy.context.view_layer.update()
